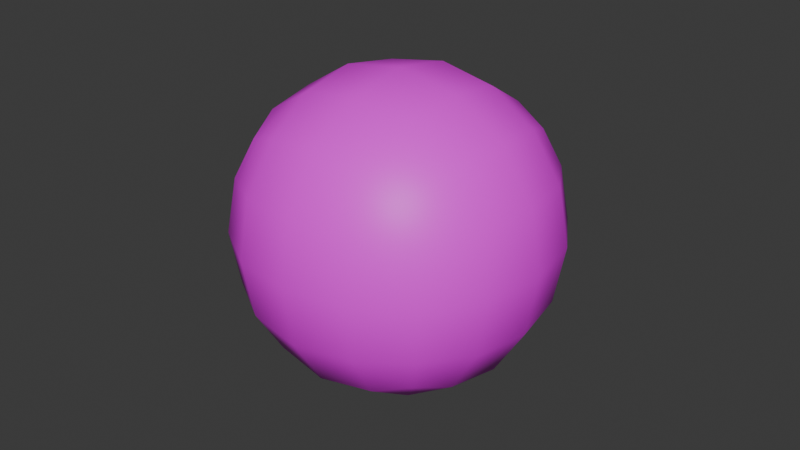 # Source: SkySphere.blend  (saved by Blender 4.1.24; exported with 4.5.12 LTS)
import bpy
from mathutils import Matrix  # noqa: F401  (used for matrix-valued properties, if any)

bpy.ops.wm.read_factory_settings(use_empty=True)
scene = bpy.context.scene
scene.name = 'Scene'

# ---- collections
col_collection = bpy.data.collections.new('Collection'); scene.collection.children.link(col_collection)

# ---- images (referenced by path relative to the original .blend; pixels are not part of the script)
import os
ASSET_DIR = os.environ.get("B2B_ASSET_DIR", "")  # directory of the original .blend (textures are referenced by path, not embedded)
HERE = os.path.dirname(os.path.abspath(__file__))  # packed textures are extracted next to this script under _unpacked/

def load_image(name, relpath, width, height, colorspace="sRGB"):
    """Load a texture the original file referenced (path relative to the .blend, or extracted next to this script)."""
    p = next((c for c in (os.path.join(HERE, relpath), os.path.join(ASSET_DIR, relpath)) if relpath and os.path.exists(c)), "")
    if p:
        img = bpy.data.images.load(p, check_existing=True)
        img.name = name
    else:  # same state as the original file: an image datablock whose file is absent (Cycles renders it pink)
        img = bpy.data.images.new(name, width, height)
        img.source = "FILE"
        img.filepath = "//" + (relpath or name)
    img.colorspace_settings.name = colorspace
    return img
img_t_skybox_night_256 = load_image('T_Skybox_Night_256', 'T_Skybox_Night_256.png', 1024, 1024, 'sRGB')

# ---- materials (node trees are filled in below, after node groups)
mat_mi_skysphere = bpy.data.materials.new('MI_SkySphere')
mat_mi_skysphere.use_transparent_shadow = False

# ---- material node trees
mat_mi_skysphere.use_nodes = True; mat_mi_skysphere.node_tree.nodes.clear()
_N = mat_mi_skysphere.node_tree.nodes; _L = mat_mi_skysphere.node_tree.links
n0 = _N.new('ShaderNodeBsdfPrincipled'); n0.name = 'Principled BSDF'; n0.location = (10, 300)
n0.inputs[3].default_value = 1.45
n1 = _N.new('ShaderNodeOutputMaterial'); n1.name = 'Material Output'; n1.location = (300, 300)
n2 = _N.new('ShaderNodeTexImage'); n2.name = 'Image Texture'; n2.location = (-280, 280)
n2.image = img_t_skybox_night_256
n2.interpolation = 'Closest'
_L.new(n0.outputs[0], n1.inputs[0])
_L.new(n2.outputs[0], n0.inputs[0])
n1.is_active_output = True

# ---- world
world_world = bpy.data.worlds.new('World'); scene.world = world_world
world_world.use_nodes = True; world_world.node_tree.nodes.clear()
_N = world_world.node_tree.nodes; _L = world_world.node_tree.links
n0 = _N.new('ShaderNodeOutputWorld'); n0.name = 'World Output'; n0.location = (300, 300)
n1 = _N.new('ShaderNodeBackground'); n1.name = 'Background'; n1.location = (10, 300)
n1.inputs[0].default_value = (0.05088, 0.05088, 0.05088, 1.0)
_L.new(n1.outputs[0], n0.inputs[0])
n0.is_active_output = True
world_world.color = (0.05088, 0.05088, 0.05088)
world_world.use_sun_shadow = False
world_world.sun_shadow_jitter_overblur = 0.0

# ---- meshes
me_cube = bpy.data.meshes.new('Cube')
me_cube.from_pydata([(-1000.0, -1000.0, -1000.0), (-1000.0, -1000.0, 1000.0), (-1000.0, 1000.0, -1000.0), (-1000.0, 1000.0, 1000.0), (1000.0, -1000.0, -1000.0), (1000.0, -1000.0, 1000.0), (1000.0, 1000.0, -1000.0), (1000.0, 1000.0, 1000.0)], [], [(0, 2, 3, 1), (2, 6, 7, 3), (6, 4, 5, 7), (4, 0, 1, 5), (2, 0, 4, 6), (7, 5, 1, 3)])
me_cube.polygons.foreach_set('use_smooth', [True] * 6)
_uv = me_cube.uv_layers.new(name='UVMap')
_uv.uv.foreach_set('vector', [0.9961, 0.6523, 0.75, 0.6523, 0.75, 0.4102, 0.9961, 0.4102, 0.25, 0.6523, 0.0, 0.6523, 0.0, 0.4102, 0.25, 0.4102, 0.75, 0.6523, 0.5, 0.6523, 0.5, 0.4102, 0.75, 0.4102, 0.5, 0.6523, 0.25, 0.6523, 0.25, 0.4102, 0.5, 0.4102, 0.01786, 0.9821, 0.01786, 0.6845, 0.3155, 0.6845, 0.3155, 0.9821, 0.3512, 0.9821, 0.3512, 0.6845, 0.6488, 0.6845, 0.6488, 0.9821])
me_cube.materials.append(mat_mi_skysphere)
me_cube.update()

# ---- objects
ob_cube = bpy.data.objects.new('Cube', me_cube)

# ---- transforms, parenting, visibility, modifiers, constraints
ob_cube.location = (0.0, 0.0, 0.0)
_m = ob_cube.modifiers.new('Subdivision', 'SUBSURF')
_m.levels = 3

# ---- collection membership
col_collection.objects.link(ob_cube)

# ---- scene / render settings (as saved in the file)
scene.frame_start = 1; scene.frame_end = 250; scene.frame_set(1)
scene.render.engine = 'BLENDER_EEVEE_NEXT'
scene.cycles.sampling_pattern = 'TABULATED_SOBOL'
scene.eevee.ray_tracing_options.trace_max_roughness = 0.0
bpy.context.view_layer.update()

# ---- added for rendering (the .blend has no active camera and no usable light): camera, sun
cam_auto = bpy.data.cameras.new('AutoCamera')
cam_auto.lens = 50.0
cam_auto.sensor_width = 36.0
cam_auto.clip_end = 56248.8
ob_auto_camera = bpy.data.objects.new('AutoCamera', cam_auto)
scene.collection.objects.link(ob_auto_camera)
ob_auto_camera.location = (3205.07, -3846.09, 2564.06)
ob_auto_camera.rotation_euler = (1.09748, -7.21219e-08, 0.694738)
scene.camera = ob_auto_camera
light_auto_sun = bpy.data.lights.new('AutoSun', 'SUN')
light_auto_sun.energy = 3.0
light_auto_sun.angle = 0.0523599
ob_auto_sun = bpy.data.objects.new('AutoSun', light_auto_sun)
scene.collection.objects.link(ob_auto_sun)
ob_auto_sun.rotation_euler = (0.872665, 0.174533, 0.523599)
bpy.context.view_layer.update()

